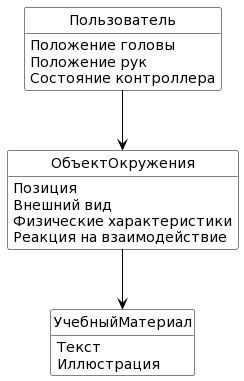

The diagram above was rendered by PlantUML. Its source (embedded in the PNG):
@startuml
skinparam class {
	BackgroundColor White
	ArrowColor Black
	BorderColor Black
}
hide circle
hide methods

class Пользователь {
   Положение головы
   Положение рук
   Состояние контроллера
}

class ОбъектОкружения {
   Позиция
   Внешний вид
   Физические характеристики
   Реакция на взаимодействие
}

class УчебныйМатериал {
   Текст
   Иллюстрация
}

Пользователь --> ОбъектОкружения
ОбъектОкружения --> УчебныйМатериал
@enduml